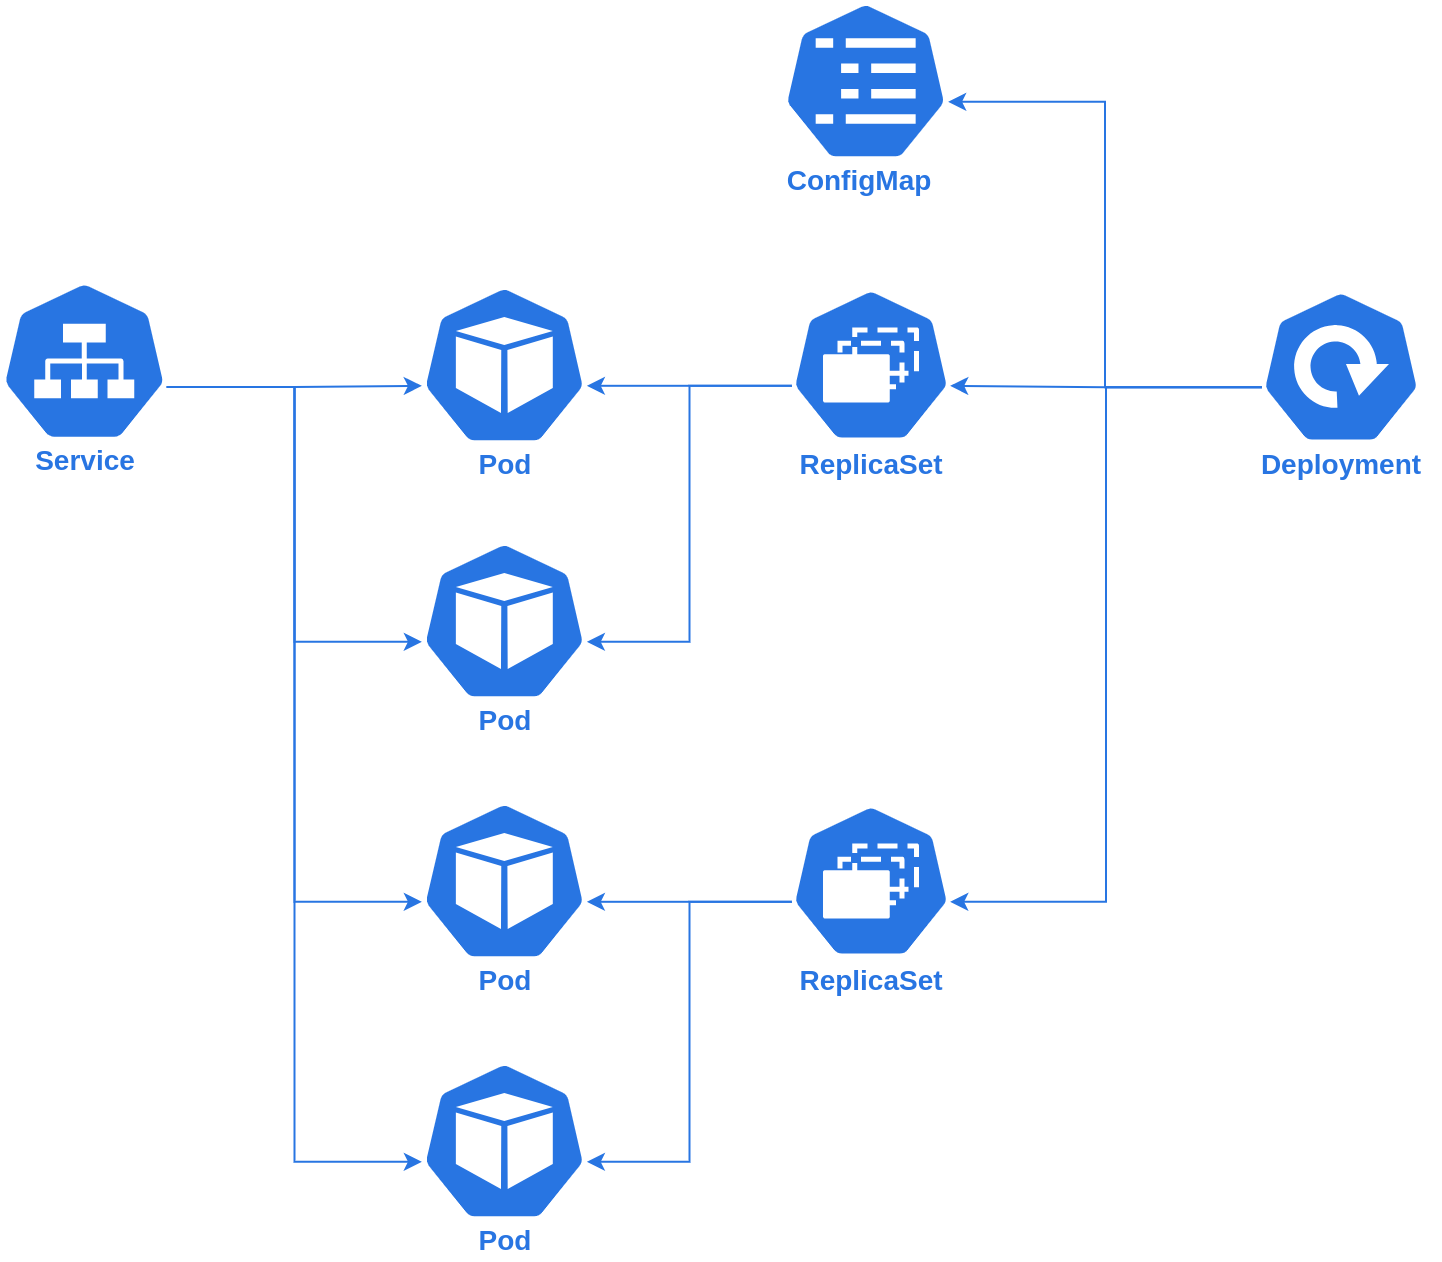

The diagram above was exported from draw.io. Its source (the exported page's mxGraphModel, read from the mxfile embedded in the PNG):
<mxGraphModel dx="2066" dy="1108" grid="1" gridSize="10" guides="1" tooltips="1" connect="1" arrows="1" fold="1" page="1" pageScale="1" pageWidth="850" pageHeight="1100" math="0" shadow="0">
  <root>
    <mxCell id="PGXX5a45s_JQ6eHXLqoF-0" />
    <mxCell id="PGXX5a45s_JQ6eHXLqoF-1" parent="PGXX5a45s_JQ6eHXLqoF-0" />
    <mxCell id="VMrV0lXMwalZRQ9nKIde-0" value="" style="group" parent="PGXX5a45s_JQ6eHXLqoF-1" vertex="1" connectable="0">
      <mxGeometry x="620" y="144" width="100" height="98" as="geometry" />
    </mxCell>
    <mxCell id="VMrV0lXMwalZRQ9nKIde-1" value="" style="sketch=0;html=1;dashed=0;whitespace=wrap;fillColor=#2875E2;strokeColor=#ffffff;points=[[0.005,0.63,0],[0.1,0.2,0],[0.9,0.2,0],[0.5,0,0],[0.995,0.63,0],[0.72,0.99,0],[0.5,1,0],[0.28,0.99,0]];shape=mxgraph.kubernetes.icon;prIcon=deploy" parent="VMrV0lXMwalZRQ9nKIde-0" vertex="1">
      <mxGeometry x="10" width="80" height="78" as="geometry" />
    </mxCell>
    <mxCell id="VMrV0lXMwalZRQ9nKIde-2" value="Deployment" style="text;html=1;align=center;verticalAlign=middle;resizable=0;points=[];autosize=1;strokeColor=none;fillColor=none;fontSize=14;fontStyle=1;fontColor=#2875E2;" parent="VMrV0lXMwalZRQ9nKIde-0" vertex="1">
      <mxGeometry y="78" width="100" height="20" as="geometry" />
    </mxCell>
    <mxCell id="VMrV0lXMwalZRQ9nKIde-3" value="" style="group" parent="PGXX5a45s_JQ6eHXLqoF-1" vertex="1" connectable="0">
      <mxGeometry x="390" y="142" width="90" height="100" as="geometry" />
    </mxCell>
    <mxCell id="VMrV0lXMwalZRQ9nKIde-4" value="" style="sketch=0;html=1;dashed=0;whitespace=wrap;fillColor=#2875E2;strokeColor=#ffffff;points=[[0.005,0.63,0],[0.1,0.2,0],[0.9,0.2,0],[0.5,0,0],[0.995,0.63,0],[0.72,0.99,0],[0.5,1,0],[0.28,0.99,0]];shape=mxgraph.kubernetes.icon;prIcon=rs" parent="VMrV0lXMwalZRQ9nKIde-3" vertex="1">
      <mxGeometry x="5" width="80" height="80" as="geometry" />
    </mxCell>
    <mxCell id="VMrV0lXMwalZRQ9nKIde-5" value="ReplicaSet" style="text;html=1;align=center;verticalAlign=middle;resizable=0;points=[];autosize=1;strokeColor=none;fillColor=none;fontSize=14;fontStyle=1;fontColor=#2875E2;" parent="VMrV0lXMwalZRQ9nKIde-3" vertex="1">
      <mxGeometry y="80" width="90" height="20" as="geometry" />
    </mxCell>
    <mxCell id="VMrV0lXMwalZRQ9nKIde-6" value="" style="group" parent="PGXX5a45s_JQ6eHXLqoF-1" vertex="1" connectable="0">
      <mxGeometry x="210" y="142" width="83.33000000000004" height="100" as="geometry" />
    </mxCell>
    <mxCell id="VMrV0lXMwalZRQ9nKIde-7" value="" style="sketch=0;html=1;dashed=0;whitespace=wrap;fillColor=#2875E2;strokeColor=#ffffff;points=[[0.005,0.63,0],[0.1,0.2,0],[0.9,0.2,0],[0.5,0,0],[0.995,0.63,0],[0.72,0.99,0],[0.5,1,0],[0.28,0.99,0]];shape=mxgraph.kubernetes.icon;prIcon=pod" parent="VMrV0lXMwalZRQ9nKIde-6" vertex="1">
      <mxGeometry width="83.33" height="80" as="geometry" />
    </mxCell>
    <mxCell id="VMrV0lXMwalZRQ9nKIde-8" value="Pod" style="text;html=1;align=center;verticalAlign=middle;resizable=0;points=[];autosize=1;strokeColor=none;fillColor=none;fontSize=14;fontStyle=1;fontColor=#2875E2;" parent="VMrV0lXMwalZRQ9nKIde-6" vertex="1">
      <mxGeometry x="21.659999999999968" y="80" width="40" height="20" as="geometry" />
    </mxCell>
    <mxCell id="VMrV0lXMwalZRQ9nKIde-10" value="" style="group" parent="PGXX5a45s_JQ6eHXLqoF-1" vertex="1" connectable="0">
      <mxGeometry x="390" y="400" width="90" height="100" as="geometry" />
    </mxCell>
    <mxCell id="VMrV0lXMwalZRQ9nKIde-11" value="" style="sketch=0;html=1;dashed=0;whitespace=wrap;fillColor=#2875E2;strokeColor=#ffffff;points=[[0.005,0.63,0],[0.1,0.2,0],[0.9,0.2,0],[0.5,0,0],[0.995,0.63,0],[0.72,0.99,0],[0.5,1,0],[0.28,0.99,0]];shape=mxgraph.kubernetes.icon;prIcon=rs" parent="VMrV0lXMwalZRQ9nKIde-10" vertex="1">
      <mxGeometry x="5" width="80" height="80" as="geometry" />
    </mxCell>
    <mxCell id="VMrV0lXMwalZRQ9nKIde-12" value="ReplicaSet" style="text;html=1;align=center;verticalAlign=middle;resizable=0;points=[];autosize=1;strokeColor=none;fillColor=none;fontSize=14;fontStyle=1;fontColor=#2875E2;" parent="VMrV0lXMwalZRQ9nKIde-10" vertex="1">
      <mxGeometry y="80" width="90" height="20" as="geometry" />
    </mxCell>
    <mxCell id="VMrV0lXMwalZRQ9nKIde-21" value="" style="group" parent="PGXX5a45s_JQ6eHXLqoF-1" vertex="1" connectable="0">
      <mxGeometry y="130" width="83.32999999999998" height="110" as="geometry" />
    </mxCell>
    <mxCell id="VMrV0lXMwalZRQ9nKIde-15" value="Service" style="text;html=1;align=center;verticalAlign=middle;resizable=0;points=[];autosize=1;strokeColor=none;fillColor=none;fontSize=14;fontStyle=1;fontColor=#2875E2;" parent="VMrV0lXMwalZRQ9nKIde-21" vertex="1">
      <mxGeometry x="6.659999999999997" y="90" width="70" height="20" as="geometry" />
    </mxCell>
    <mxCell id="VMrV0lXMwalZRQ9nKIde-20" value="" style="sketch=0;html=1;dashed=0;whitespace=wrap;fillColor=#2875E2;strokeColor=#ffffff;points=[[0.005,0.63,0],[0.1,0.2,0],[0.9,0.2,0],[0.5,0,0],[0.995,0.63,0],[0.72,0.99,0],[0.5,1,0],[0.28,0.99,0]];shape=mxgraph.kubernetes.icon;prIcon=svc;fontSize=14;fontColor=#2875E2;" parent="VMrV0lXMwalZRQ9nKIde-21" vertex="1">
      <mxGeometry width="83.33" height="100" as="geometry" />
    </mxCell>
    <mxCell id="VMrV0lXMwalZRQ9nKIde-24" style="edgeStyle=orthogonalEdgeStyle;rounded=0;orthogonalLoop=1;jettySize=auto;html=1;exitX=0.005;exitY=0.63;exitDx=0;exitDy=0;exitPerimeter=0;entryX=0.995;entryY=0.63;entryDx=0;entryDy=0;entryPerimeter=0;fontSize=14;fontColor=#2875E2;strokeColor=#2875E2;" parent="PGXX5a45s_JQ6eHXLqoF-1" source="VMrV0lXMwalZRQ9nKIde-1" target="VMrV0lXMwalZRQ9nKIde-4" edge="1">
      <mxGeometry relative="1" as="geometry" />
    </mxCell>
    <mxCell id="VMrV0lXMwalZRQ9nKIde-25" style="edgeStyle=orthogonalEdgeStyle;rounded=0;orthogonalLoop=1;jettySize=auto;html=1;exitX=0.005;exitY=0.63;exitDx=0;exitDy=0;exitPerimeter=0;entryX=0.995;entryY=0.63;entryDx=0;entryDy=0;entryPerimeter=0;fontSize=14;fontColor=#2875E2;strokeColor=#2875E2;" parent="PGXX5a45s_JQ6eHXLqoF-1" source="VMrV0lXMwalZRQ9nKIde-1" target="VMrV0lXMwalZRQ9nKIde-11" edge="1">
      <mxGeometry relative="1" as="geometry" />
    </mxCell>
    <mxCell id="VMrV0lXMwalZRQ9nKIde-26" style="edgeStyle=orthogonalEdgeStyle;rounded=0;orthogonalLoop=1;jettySize=auto;html=1;exitX=0.005;exitY=0.63;exitDx=0;exitDy=0;exitPerimeter=0;entryX=0.995;entryY=0.63;entryDx=0;entryDy=0;entryPerimeter=0;fontSize=14;fontColor=#2875E2;strokeColor=#2875E2;" parent="PGXX5a45s_JQ6eHXLqoF-1" source="VMrV0lXMwalZRQ9nKIde-4" target="VMrV0lXMwalZRQ9nKIde-7" edge="1">
      <mxGeometry relative="1" as="geometry" />
    </mxCell>
    <mxCell id="VMrV0lXMwalZRQ9nKIde-27" value="" style="group" parent="PGXX5a45s_JQ6eHXLqoF-1" vertex="1" connectable="0">
      <mxGeometry x="210" y="270" width="83.33000000000004" height="100" as="geometry" />
    </mxCell>
    <mxCell id="VMrV0lXMwalZRQ9nKIde-28" value="" style="sketch=0;html=1;dashed=0;whitespace=wrap;fillColor=#2875E2;strokeColor=#ffffff;points=[[0.005,0.63,0],[0.1,0.2,0],[0.9,0.2,0],[0.5,0,0],[0.995,0.63,0],[0.72,0.99,0],[0.5,1,0],[0.28,0.99,0]];shape=mxgraph.kubernetes.icon;prIcon=pod" parent="VMrV0lXMwalZRQ9nKIde-27" vertex="1">
      <mxGeometry width="83.33" height="80" as="geometry" />
    </mxCell>
    <mxCell id="VMrV0lXMwalZRQ9nKIde-29" value="Pod" style="text;html=1;align=center;verticalAlign=middle;resizable=0;points=[];autosize=1;strokeColor=none;fillColor=none;fontSize=14;fontStyle=1;fontColor=#2875E2;" parent="VMrV0lXMwalZRQ9nKIde-27" vertex="1">
      <mxGeometry x="21.659999999999968" y="80" width="40" height="20" as="geometry" />
    </mxCell>
    <mxCell id="VMrV0lXMwalZRQ9nKIde-30" value="" style="group" parent="PGXX5a45s_JQ6eHXLqoF-1" vertex="1" connectable="0">
      <mxGeometry x="210" y="400" width="83.33000000000004" height="100" as="geometry" />
    </mxCell>
    <mxCell id="VMrV0lXMwalZRQ9nKIde-31" value="" style="sketch=0;html=1;dashed=0;whitespace=wrap;fillColor=#2875E2;strokeColor=#ffffff;points=[[0.005,0.63,0],[0.1,0.2,0],[0.9,0.2,0],[0.5,0,0],[0.995,0.63,0],[0.72,0.99,0],[0.5,1,0],[0.28,0.99,0]];shape=mxgraph.kubernetes.icon;prIcon=pod" parent="VMrV0lXMwalZRQ9nKIde-30" vertex="1">
      <mxGeometry width="83.33" height="80" as="geometry" />
    </mxCell>
    <mxCell id="VMrV0lXMwalZRQ9nKIde-32" value="Pod" style="text;html=1;align=center;verticalAlign=middle;resizable=0;points=[];autosize=1;strokeColor=none;fillColor=none;fontSize=14;fontStyle=1;fontColor=#2875E2;" parent="VMrV0lXMwalZRQ9nKIde-30" vertex="1">
      <mxGeometry x="21.659999999999968" y="80" width="40" height="20" as="geometry" />
    </mxCell>
    <mxCell id="VMrV0lXMwalZRQ9nKIde-33" value="" style="group" parent="PGXX5a45s_JQ6eHXLqoF-1" vertex="1" connectable="0">
      <mxGeometry x="210" y="530" width="83.33000000000004" height="100" as="geometry" />
    </mxCell>
    <mxCell id="VMrV0lXMwalZRQ9nKIde-34" value="" style="sketch=0;html=1;dashed=0;whitespace=wrap;fillColor=#2875E2;strokeColor=#ffffff;points=[[0.005,0.63,0],[0.1,0.2,0],[0.9,0.2,0],[0.5,0,0],[0.995,0.63,0],[0.72,0.99,0],[0.5,1,0],[0.28,0.99,0]];shape=mxgraph.kubernetes.icon;prIcon=pod" parent="VMrV0lXMwalZRQ9nKIde-33" vertex="1">
      <mxGeometry width="83.33" height="80" as="geometry" />
    </mxCell>
    <mxCell id="VMrV0lXMwalZRQ9nKIde-35" value="Pod" style="text;html=1;align=center;verticalAlign=middle;resizable=0;points=[];autosize=1;strokeColor=none;fillColor=none;fontSize=14;fontStyle=1;fontColor=#2875E2;" parent="VMrV0lXMwalZRQ9nKIde-33" vertex="1">
      <mxGeometry x="21.659999999999968" y="80" width="40" height="20" as="geometry" />
    </mxCell>
    <mxCell id="VMrV0lXMwalZRQ9nKIde-36" style="edgeStyle=orthogonalEdgeStyle;rounded=0;orthogonalLoop=1;jettySize=auto;html=1;exitX=0.005;exitY=0.63;exitDx=0;exitDy=0;exitPerimeter=0;entryX=0.995;entryY=0.63;entryDx=0;entryDy=0;entryPerimeter=0;fontSize=14;fontColor=#2875E2;strokeColor=#2875E2;" parent="PGXX5a45s_JQ6eHXLqoF-1" source="VMrV0lXMwalZRQ9nKIde-4" target="VMrV0lXMwalZRQ9nKIde-28" edge="1">
      <mxGeometry relative="1" as="geometry" />
    </mxCell>
    <mxCell id="VMrV0lXMwalZRQ9nKIde-37" style="edgeStyle=orthogonalEdgeStyle;rounded=0;orthogonalLoop=1;jettySize=auto;html=1;exitX=0.005;exitY=0.63;exitDx=0;exitDy=0;exitPerimeter=0;entryX=0.995;entryY=0.63;entryDx=0;entryDy=0;entryPerimeter=0;fontSize=14;fontColor=#2875E2;strokeColor=#2875E2;" parent="PGXX5a45s_JQ6eHXLqoF-1" source="VMrV0lXMwalZRQ9nKIde-11" target="VMrV0lXMwalZRQ9nKIde-31" edge="1">
      <mxGeometry relative="1" as="geometry" />
    </mxCell>
    <mxCell id="VMrV0lXMwalZRQ9nKIde-38" style="edgeStyle=orthogonalEdgeStyle;rounded=0;orthogonalLoop=1;jettySize=auto;html=1;exitX=0.005;exitY=0.63;exitDx=0;exitDy=0;exitPerimeter=0;entryX=0.995;entryY=0.63;entryDx=0;entryDy=0;entryPerimeter=0;fontSize=14;fontColor=#2875E2;strokeColor=#2875E2;" parent="PGXX5a45s_JQ6eHXLqoF-1" source="VMrV0lXMwalZRQ9nKIde-11" target="VMrV0lXMwalZRQ9nKIde-34" edge="1">
      <mxGeometry relative="1" as="geometry" />
    </mxCell>
    <mxCell id="VMrV0lXMwalZRQ9nKIde-39" style="edgeStyle=orthogonalEdgeStyle;rounded=0;orthogonalLoop=1;jettySize=auto;html=1;exitX=0.995;exitY=0.63;exitDx=0;exitDy=0;exitPerimeter=0;entryX=0.005;entryY=0.63;entryDx=0;entryDy=0;entryPerimeter=0;fontSize=14;fontColor=#2875E2;strokeColor=#2875E2;" parent="PGXX5a45s_JQ6eHXLqoF-1" source="VMrV0lXMwalZRQ9nKIde-20" target="VMrV0lXMwalZRQ9nKIde-7" edge="1">
      <mxGeometry relative="1" as="geometry" />
    </mxCell>
    <mxCell id="VMrV0lXMwalZRQ9nKIde-40" style="edgeStyle=orthogonalEdgeStyle;rounded=0;orthogonalLoop=1;jettySize=auto;html=1;exitX=0.995;exitY=0.63;exitDx=0;exitDy=0;exitPerimeter=0;entryX=0.005;entryY=0.63;entryDx=0;entryDy=0;entryPerimeter=0;fontSize=14;fontColor=#2875E2;strokeColor=#2875E2;" parent="PGXX5a45s_JQ6eHXLqoF-1" source="VMrV0lXMwalZRQ9nKIde-20" target="VMrV0lXMwalZRQ9nKIde-28" edge="1">
      <mxGeometry relative="1" as="geometry" />
    </mxCell>
    <mxCell id="VMrV0lXMwalZRQ9nKIde-41" style="edgeStyle=orthogonalEdgeStyle;rounded=0;orthogonalLoop=1;jettySize=auto;html=1;exitX=0.995;exitY=0.63;exitDx=0;exitDy=0;exitPerimeter=0;entryX=0.005;entryY=0.63;entryDx=0;entryDy=0;entryPerimeter=0;fontSize=14;fontColor=#2875E2;strokeColor=#2875E2;" parent="PGXX5a45s_JQ6eHXLqoF-1" source="VMrV0lXMwalZRQ9nKIde-20" target="VMrV0lXMwalZRQ9nKIde-31" edge="1">
      <mxGeometry relative="1" as="geometry" />
    </mxCell>
    <mxCell id="VMrV0lXMwalZRQ9nKIde-42" style="edgeStyle=orthogonalEdgeStyle;rounded=0;orthogonalLoop=1;jettySize=auto;html=1;exitX=0.995;exitY=0.63;exitDx=0;exitDy=0;exitPerimeter=0;entryX=0.005;entryY=0.63;entryDx=0;entryDy=0;entryPerimeter=0;fontSize=14;fontColor=#2875E2;strokeColor=#2875E2;" parent="PGXX5a45s_JQ6eHXLqoF-1" source="VMrV0lXMwalZRQ9nKIde-20" target="VMrV0lXMwalZRQ9nKIde-34" edge="1">
      <mxGeometry relative="1" as="geometry" />
    </mxCell>
    <mxCell id="VMrV0lXMwalZRQ9nKIde-47" value="" style="group" parent="PGXX5a45s_JQ6eHXLqoF-1" vertex="1" connectable="0">
      <mxGeometry x="383.99999999999994" width="90.00000000000004" height="100" as="geometry" />
    </mxCell>
    <mxCell id="VMrV0lXMwalZRQ9nKIde-45" value="ConfigMap" style="text;html=1;align=center;verticalAlign=middle;resizable=0;points=[];autosize=1;strokeColor=none;fillColor=none;fontSize=14;fontStyle=1;fontColor=#2875E2;" parent="VMrV0lXMwalZRQ9nKIde-47" vertex="1">
      <mxGeometry y="80" width="90" height="20" as="geometry" />
    </mxCell>
    <mxCell id="VMrV0lXMwalZRQ9nKIde-46" value="" style="sketch=0;html=1;dashed=0;whitespace=wrap;fillColor=#2875E2;strokeColor=#ffffff;points=[[0.005,0.63,0],[0.1,0.2,0],[0.9,0.2,0],[0.5,0,0],[0.995,0.63,0],[0.72,0.99,0],[0.5,1,0],[0.28,0.99,0]];shape=mxgraph.kubernetes.icon;prIcon=cm;fontSize=14;fontColor=#2875E2;" parent="VMrV0lXMwalZRQ9nKIde-47" vertex="1">
      <mxGeometry x="6.67000000000003" width="83.33" height="80" as="geometry" />
    </mxCell>
    <mxCell id="VMrV0lXMwalZRQ9nKIde-48" style="edgeStyle=orthogonalEdgeStyle;rounded=0;orthogonalLoop=1;jettySize=auto;html=1;exitX=0.005;exitY=0.63;exitDx=0;exitDy=0;exitPerimeter=0;entryX=0.995;entryY=0.63;entryDx=0;entryDy=0;entryPerimeter=0;fontSize=14;fontColor=#2875E2;strokeColor=#2875E2;" parent="PGXX5a45s_JQ6eHXLqoF-1" source="VMrV0lXMwalZRQ9nKIde-1" target="VMrV0lXMwalZRQ9nKIde-46" edge="1">
      <mxGeometry relative="1" as="geometry" />
    </mxCell>
  </root>
</mxGraphModel>